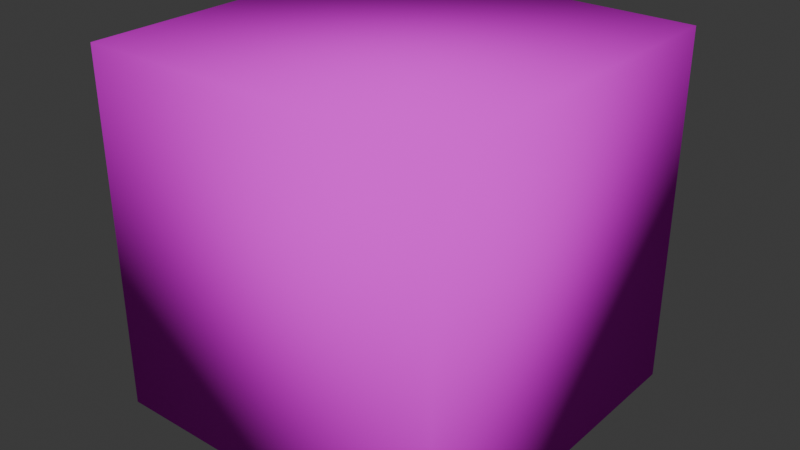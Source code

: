 # Source: Boxes.blend  (saved by Blender 4.2.66; exported with 4.5.12 LTS)
import bpy
from mathutils import Matrix  # noqa: F401  (used for matrix-valued properties, if any)

bpy.ops.wm.read_factory_settings(use_empty=True)
scene = bpy.context.scene
scene.name = 'Scene'

# ---- collections
col_collection = bpy.data.collections.new('Collection'); scene.collection.children.link(col_collection)

# ---- images (referenced by path relative to the original .blend; pixels are not part of the script)
import os
ASSET_DIR = os.environ.get("B2B_ASSET_DIR", "")  # directory of the original .blend (textures are referenced by path, not embedded)
HERE = os.path.dirname(os.path.abspath(__file__))  # packed textures are extracted next to this script under _unpacked/

def load_image(name, relpath, width, height, colorspace="sRGB"):
    """Load a texture the original file referenced (path relative to the .blend, or extracted next to this script)."""
    p = next((c for c in (os.path.join(HERE, relpath), os.path.join(ASSET_DIR, relpath)) if relpath and os.path.exists(c)), "")
    if p:
        img = bpy.data.images.load(p, check_existing=True)
        img.name = name
    else:  # same state as the original file: an image datablock whose file is absent (Cycles renders it pink)
        img = bpy.data.images.new(name, width, height)
        img.source = "FILE"
        img.filepath = "//" + (relpath or name)
    img.colorspace_settings.name = colorspace
    return img
img_t_box_wooden_1x1_64x64 = load_image('T_Box_Wooden_1x1_64x64', 'T_Box_Wooden_1x1_64x64.png', 1024, 1024, 'sRGB')
img_t_box_wooden_2x2_64x64 = load_image('T_Box_Wooden_2x2_64x64', 'T_Box_Wooden_2x2_64x64.png', 1024, 1024, 'sRGB')
img_t_box_wooden_3x3_64x64 = load_image('T_Box_Wooden_3x3_64x64', 'T_Box_Wooden_3x3_64x64.png', 1024, 1024, 'sRGB')
img_t_box_metal_1x1_64x64 = load_image('T_Box_Metal_1x1_64x64', 'T_Box_Metal_1x1_64x64.png', 1024, 1024, 'sRGB')
img_t_box_metal_2x2_64x64 = load_image('T_Box_Metal_2x2_64x64', 'T_Box_Metal_2x2_64x64.png', 1024, 1024, 'sRGB')

# ---- materials (node trees are filled in below, after node groups)
mat_mi_wooden_box_1x1 = bpy.data.materials.new('MI_Wooden_Box_1x1')
mat_mi_wooden_box_1x1.alpha_threshold = 0.0
mat_mi_wooden_box_1x1.use_transparent_shadow = False
mat_mi_wooden_box_1x1.roughness = 0.5
mat_mi_wooden_box_1x1.line_color = (0.0, 0.0, 0.0, 1.0)
mat_mi_box_wooden_2x2 = bpy.data.materials.new('MI_Box_Wooden_2x2')
mat_mi_box_wooden_3x3 = bpy.data.materials.new('MI_Box_Wooden_3x3')
mat_mi_box_metal_1x1 = bpy.data.materials.new('MI_Box_Metal_1x1')
mat_mi_box_metal_2x2 = bpy.data.materials.new('MI_Box_Metal_2x2')

# ---- material node trees
mat_mi_wooden_box_1x1.use_nodes = True; mat_mi_wooden_box_1x1.node_tree.nodes.clear()
_N = mat_mi_wooden_box_1x1.node_tree.nodes; _L = mat_mi_wooden_box_1x1.node_tree.links
n0 = _N.new('ShaderNodeOutputMaterial'); n0.name = 'Material Output'; n0.location = (300, 300)
n1 = _N.new('ShaderNodeBsdfPrincipled'); n1.name = 'Principled BSDF'; n1.location = (10, 300)
n1.inputs[2].default_value = 1.0
n1.inputs[3].default_value = 1.0
n2 = _N.new('ShaderNodeTexImage'); n2.name = 'Image Texture'; n2.location = (-280, 280)
n2.image = img_t_box_wooden_1x1_64x64
n2.interpolation = 'Closest'
_L.new(n1.outputs[0], n0.inputs[0])
_L.new(n2.outputs[0], n1.inputs[0])
n0.is_active_output = True
mat_mi_box_wooden_2x2.use_nodes = True; mat_mi_box_wooden_2x2.node_tree.nodes.clear()
_N = mat_mi_box_wooden_2x2.node_tree.nodes; _L = mat_mi_box_wooden_2x2.node_tree.links
n0 = _N.new('ShaderNodeBsdfPrincipled'); n0.name = 'Principled BSDF'; n0.location = (10, 300)
n0.inputs[2].default_value = 1.0
n0.inputs[3].default_value = 1.0
n1 = _N.new('ShaderNodeOutputMaterial'); n1.name = 'Material Output'; n1.location = (300, 300)
n2 = _N.new('ShaderNodeTexImage'); n2.name = 'Image Texture'; n2.location = (-280, 280)
n2.image = img_t_box_wooden_2x2_64x64
n2.interpolation = 'Closest'
_L.new(n0.outputs[0], n1.inputs[0])
_L.new(n2.outputs[0], n0.inputs[0])
n1.is_active_output = True
mat_mi_box_wooden_3x3.use_nodes = True; mat_mi_box_wooden_3x3.node_tree.nodes.clear()
_N = mat_mi_box_wooden_3x3.node_tree.nodes; _L = mat_mi_box_wooden_3x3.node_tree.links
n0 = _N.new('ShaderNodeBsdfPrincipled'); n0.name = 'Principled BSDF'; n0.location = (10, 300)
n0.inputs[3].default_value = 1.0
n1 = _N.new('ShaderNodeOutputMaterial'); n1.name = 'Material Output'; n1.location = (300, 300)
n2 = _N.new('ShaderNodeTexImage'); n2.name = 'Image Texture'; n2.location = (-280, 280)
n2.image = img_t_box_wooden_3x3_64x64
n2.interpolation = 'Closest'
_L.new(n0.outputs[0], n1.inputs[0])
_L.new(n2.outputs[0], n0.inputs[0])
n1.is_active_output = True
mat_mi_box_metal_1x1.use_nodes = True; mat_mi_box_metal_1x1.node_tree.nodes.clear()
_N = mat_mi_box_metal_1x1.node_tree.nodes; _L = mat_mi_box_metal_1x1.node_tree.links
n0 = _N.new('ShaderNodeBsdfPrincipled'); n0.name = 'Principled BSDF'; n0.location = (10, 300)
n0.inputs[2].default_value = 0.0
n0.inputs[3].default_value = 1.0
n1 = _N.new('ShaderNodeOutputMaterial'); n1.name = 'Material Output'; n1.location = (300, 300)
n2 = _N.new('ShaderNodeTexImage'); n2.name = 'Image Texture'; n2.location = (-280, 280)
n2.image = img_t_box_metal_1x1_64x64
n2.interpolation = 'Closest'
_L.new(n0.outputs[0], n1.inputs[0])
_L.new(n2.outputs[0], n0.inputs[0])
n1.is_active_output = True
mat_mi_box_metal_2x2.use_nodes = True; mat_mi_box_metal_2x2.node_tree.nodes.clear()
_N = mat_mi_box_metal_2x2.node_tree.nodes; _L = mat_mi_box_metal_2x2.node_tree.links
n0 = _N.new('ShaderNodeBsdfPrincipled'); n0.name = 'Principled BSDF'; n0.location = (10, 300)
n0.inputs[2].default_value = 0.0
n0.inputs[3].default_value = 1.0
n1 = _N.new('ShaderNodeOutputMaterial'); n1.name = 'Material Output'; n1.location = (300, 300)
n2 = _N.new('ShaderNodeTexImage'); n2.name = 'Image Texture'; n2.location = (-280, 280)
n2.image = img_t_box_metal_2x2_64x64
n2.interpolation = 'Closest'
_L.new(n0.outputs[0], n1.inputs[0])
_L.new(n2.outputs[0], n0.inputs[0])
n1.is_active_output = True

# ---- world
world_world = bpy.data.worlds.new('World'); scene.world = world_world
world_world.use_nodes = True; world_world.node_tree.nodes.clear()
_N = world_world.node_tree.nodes; _L = world_world.node_tree.links
n0 = _N.new('ShaderNodeOutputWorld'); n0.name = 'World Output'; n0.location = (300, 300)
n1 = _N.new('ShaderNodeBackground'); n1.name = 'Background'; n1.location = (10, 300)
n1.inputs[0].default_value = (0.05088, 0.05088, 0.05088, 1.0)
_L.new(n1.outputs[0], n0.inputs[0])
n0.is_active_output = True
world_world.color = (0.05088, 0.05088, 0.05088)
world_world.use_sun_shadow = False
world_world.sun_shadow_jitter_overblur = 0.0

# ---- meshes
me_cube = bpy.data.meshes.new('Cube')
me_cube.from_pydata([(0.5, 0.5, 1.0), (0.5, 0.5, 0.0), (0.5, -0.5, 1.0), (0.5, -0.5, 0.0), (-0.5, 0.5, 1.0), (-0.5, 0.5, 0.0), (-0.5, -0.5, 1.0), (-0.5, -0.5, 0.0)], [], [(0, 4, 6, 2), (3, 2, 6, 7), (7, 6, 4, 5), (5, 1, 3, 7), (1, 0, 2, 3), (5, 4, 0, 1)])
me_cube.polygons.foreach_set('use_smooth', [True] * 6)
_uv = me_cube.uv_layers.new(name='UVMap')
_uv.uv.foreach_set('vector', [0.25, 0.25, 0.04688, 0.25, 0.04688, 0.04688, 0.25, 0.04688, 0.04688, 0.25, 0.04688, 0.04688, 0.25, 0.04688, 0.25, 0.25, 0.04688, 0.25, 0.04688, 0.04688, 0.25, 0.04688, 0.25, 0.25, 0.25, 0.25, 0.04688, 0.25, 0.04688, 0.04688, 0.25, 0.04688, 0.04688, 0.25, 0.04688, 0.04688, 0.25, 0.04688, 0.25, 0.25, 0.04688, 0.25, 0.04688, 0.04688, 0.25, 0.04688, 0.25, 0.25])
me_cube.materials.append(mat_mi_wooden_box_1x1)
me_cube.use_mirror_vertex_groups = False
me_cube.update()
me_cube_001 = bpy.data.meshes.new('Cube.001')
me_cube_001.from_pydata([(-1.0, -1.0, 0.0), (-1.0, -1.0, 2.0), (-1.0, 1.0, 0.0), (-1.0, 1.0, 2.0), (1.0, -1.0, 0.0), (1.0, -1.0, 2.0), (1.0, 1.0, 0.0), (1.0, 1.0, 2.0)], [], [(0, 1, 3, 2), (2, 3, 7, 6), (6, 7, 5, 4), (4, 5, 1, 0), (2, 6, 4, 0), (7, 3, 1, 5)])
me_cube_001.polygons.foreach_set('use_smooth', [True] * 6)
_uv = me_cube_001.uv_layers.new(name='UVMap')
_uv.uv.foreach_set('vector', [0.3281, 0.3281, 0.0, 0.3281, 0.0, 0.0, 0.3281, 0.0, 0.3281, 0.3281, 0.0, 0.3281, 0.0, 0.0, 0.3281, 0.0, 0.3281, 0.3281, 0.0, 0.3281, 0.0, 0.0, 0.3281, 0.0, 0.3281, 0.3281, 0.0, 0.3281, 0.0, 0.0, 0.3281, 0.0, 0.3281, 0.0, 0.3281, 0.3281, 0.0, 0.3281, 0.0, 0.0, 0.3281, 0.0, 0.3281, 0.3281, 0.0, 0.3281, 0.0, 0.0])
me_cube_001.materials.append(mat_mi_box_wooden_2x2)
me_cube_001.update()
me_cube_002 = bpy.data.meshes.new('Cube.002')
me_cube_002.from_pydata([(-1.5, -1.5, 0.0), (-1.5, -1.5, 3.0), (-1.5, 1.5, 0.0), (-1.5, 1.5, 3.0), (1.5, -1.5, 0.0), (1.5, -1.5, 3.0), (1.5, 1.5, 0.0), (1.5, 1.5, 3.0)], [], [(0, 1, 3, 2), (2, 3, 7, 6), (6, 7, 5, 4), (4, 5, 1, 0), (2, 6, 4, 0), (7, 3, 1, 5)])
me_cube_002.polygons.foreach_set('use_smooth', [True] * 6)
_uv = me_cube_002.uv_layers.new(name='UVMap')
_uv.uv.foreach_set('vector', [0.5938, 0.5781, 0.0, 0.5781, 0.0, 0.0, 0.5938, 0.0, 0.5938, 0.5781, 0.0, 0.5781, 0.0, 0.0, 0.5938, 0.0, 0.5938, 0.5781, 0.0, 0.5781, 0.0, 0.0, 0.5938, 0.0, 0.5938, 0.5781, 0.0, 0.5781, 0.0, 0.0, 0.5938, 0.0, 0.5938, 0.0, 0.5938, 0.5781, 0.0, 0.5781, 0.0, 0.0, 0.5938, 0.0, 0.5938, 0.5781, 0.0, 0.5781, 0.0, 0.0])
me_cube_002.materials.append(mat_mi_box_wooden_3x3)
me_cube_002.update()
me_cube_003 = bpy.data.meshes.new('Cube.003')
me_cube_003.from_pydata([(-0.5, -0.5, 0.0), (-0.5, -0.5, 1.0), (-0.5, 0.5, 0.0), (-0.5, 0.5, 1.0), (0.5, -0.5, 0.0), (0.5, -0.5, 1.0), (0.5, 0.5, 0.0), (0.5, 0.5, 1.0)], [], [(0, 1, 3, 2), (2, 3, 7, 6), (6, 7, 5, 4), (4, 5, 1, 0), (2, 6, 4, 0), (7, 3, 1, 5)])
me_cube_003.polygons.foreach_set('use_smooth', [True] * 6)
_uv = me_cube_003.uv_layers.new(name='UVMap')
_uv.uv.foreach_set('vector', [0.2031, 0.2031, 0.0, 0.2031, 0.0, 0.0, 0.2031, 0.0, 0.2031, 0.2031, 0.0, 0.2031, 0.0, 0.0, 0.2031, 0.0, 0.2031, 0.2031, 0.0, 0.2031, 0.0, 0.0, 0.2031, 0.0, 0.2031, 0.2031, 0.0, 0.2031, 0.0, 0.0, 0.2031, 0.0, 0.2031, 0.0, 0.2031, 0.2031, 0.0, 0.2031, 0.0, 0.0, 0.2031, 0.0, 0.2031, 0.2031, 0.0, 0.2031, 0.0, 0.0])
me_cube_003.materials.append(mat_mi_box_metal_1x1)
me_cube_003.update()
me_cube_004 = bpy.data.meshes.new('Cube.004')
me_cube_004.from_pydata([(-1.0, -1.0, 0.0), (-1.0, -1.0, 2.0), (-1.0, 1.0, 0.0), (-1.0, 1.0, 2.0), (1.0, -1.0, 0.0), (1.0, -1.0, 2.0), (1.0, 1.0, 0.0), (1.0, 1.0, 2.0)], [], [(0, 1, 3, 2), (2, 3, 7, 6), (6, 7, 5, 4), (4, 5, 1, 0), (2, 6, 4, 0), (7, 3, 1, 5)])
_uv = me_cube_004.uv_layers.new(name='UVMap')
_uv.uv.foreach_set('vector', [0.3906, 0.3906, 0.0, 0.3906, 0.0, 0.0, 0.3906, 0.0, 0.3906, 0.3906, 0.0, 0.3906, 0.0, 0.0, 0.3906, 0.0, 0.3906, 0.3906, 0.0, 0.3906, 0.0, 0.0, 0.3906, 0.0, 0.3906, 0.3906, 0.0, 0.3906, 0.0, 0.0, 0.3906, 0.0, 0.3906, 0.0, 0.3906, 0.3906, 0.0, 0.3906, 0.0, 0.0, 0.3906, 0.0, 0.3906, 0.3906, 0.0, 0.3906, 0.0, 0.0])
me_cube_004.materials.append(mat_mi_box_metal_2x2)
me_cube_004.update()

# ---- objects
ob_sm_box_wooden_1x1 = bpy.data.objects.new('SM_Box_Wooden_1x1', me_cube)
ob_sm_box_wooden_2x2 = bpy.data.objects.new('SM_Box_Wooden_2x2', me_cube_001)
ob_sm_box_wooden_3x3 = bpy.data.objects.new('SM_Box_Wooden_3x3', me_cube_002)
ob_sm_box_metal_1x1 = bpy.data.objects.new('SM_Box_Metal_1x1', me_cube_003)
ob_sm_box_metal_2x2 = bpy.data.objects.new('SM_Box_Metal_2x2', me_cube_004)

# ---- transforms, parenting, visibility, modifiers, constraints
ob_sm_box_wooden_1x1.location = (0.0, 0.0, 0.0)
ob_sm_box_wooden_1x1.lock_rotations_4d = False
ob_sm_box_wooden_1x1.empty_display_type = 'ARROWS'
ob_sm_box_wooden_1x1.lineart.crease_threshold = 0.0
ob_sm_box_wooden_2x2.location = (0.0, 0.0, 0.0)
ob_sm_box_wooden_3x3.location = (0.0, 0.0, 0.0)
ob_sm_box_metal_1x1.location = (0.0, 0.0, 0.0)
ob_sm_box_metal_2x2.location = (0.0, 0.0, 0.0)

# ---- collection membership
col_collection.objects.link(ob_sm_box_wooden_1x1)
col_collection.objects.link(ob_sm_box_wooden_2x2)
col_collection.objects.link(ob_sm_box_wooden_3x3)
col_collection.objects.link(ob_sm_box_metal_1x1)
col_collection.objects.link(ob_sm_box_metal_2x2)

# ---- scene / render settings (as saved in the file)
scene.frame_start = 1; scene.frame_end = 250; scene.frame_set(1)
scene.render.engine = 'BLENDER_EEVEE_NEXT'
scene.cycles.sampling_pattern = 'TABULATED_SOBOL'
scene.eevee.ray_tracing_options.trace_max_roughness = 0.0
bpy.context.view_layer.update()

# ---- added for rendering (the .blend has no active camera and no usable light): camera, sun
cam_auto = bpy.data.cameras.new('AutoCamera')
cam_auto.lens = 50.0
cam_auto.sensor_width = 36.0
cam_auto.clip_end = 1000.0
ob_auto_camera = bpy.data.objects.new('AutoCamera', cam_auto)
scene.collection.objects.link(ob_auto_camera)
ob_auto_camera.location = (4.80761, -5.76913, 5.34609)
ob_auto_camera.rotation_euler = (1.09748, -7.21219e-08, 0.694738)
scene.camera = ob_auto_camera
light_auto_sun = bpy.data.lights.new('AutoSun', 'SUN')
light_auto_sun.energy = 3.0
light_auto_sun.angle = 0.0523599
ob_auto_sun = bpy.data.objects.new('AutoSun', light_auto_sun)
scene.collection.objects.link(ob_auto_sun)
ob_auto_sun.rotation_euler = (0.872665, 0.174533, 0.523599)
bpy.context.view_layer.update()
